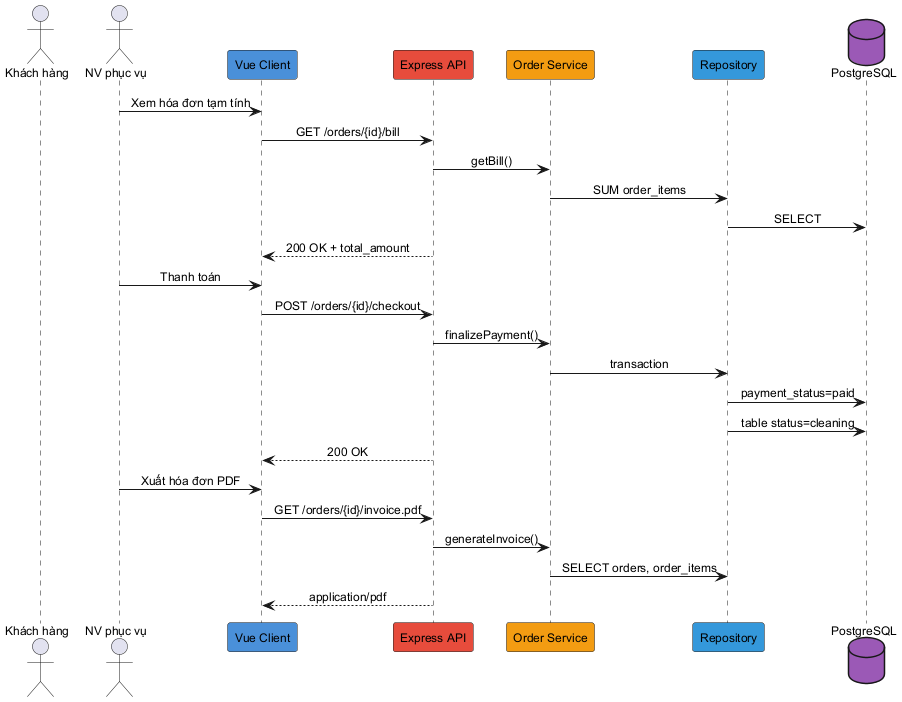

The diagram above was rendered by PlantUML. Its source (embedded in the PNG):
@startuml
skinparam defaultFontSize 12
skinparam sequenceMessageAlign center

actor "Khách hàng" as C
actor "NV phục vụ" as W
participant "Vue Client" as FE #4A90D9
participant "Express API" as API #E74C3C
participant "Order Service" as SVC #F39C12
participant "Repository" as REPO #3498DB
database "PostgreSQL" as DB #9B59B6

W -> FE : Xem hóa đơn tạm tính
FE -> API : GET /orders/{id}/bill
API -> SVC : getBill()
SVC -> REPO : SUM order_items
REPO -> DB : SELECT
API --> FE : 200 OK + total_amount

W -> FE : Thanh toán
FE -> API : POST /orders/{id}/checkout
API -> SVC : finalizePayment()
SVC -> REPO : transaction
REPO -> DB : payment_status=paid
REPO -> DB : table status=cleaning
API --> FE : 200 OK

W -> FE : Xuất hóa đơn PDF
FE -> API : GET /orders/{id}/invoice.pdf
API -> SVC : generateInvoice()
SVC -> REPO : SELECT orders, order_items
API --> FE : application/pdf

@enduml